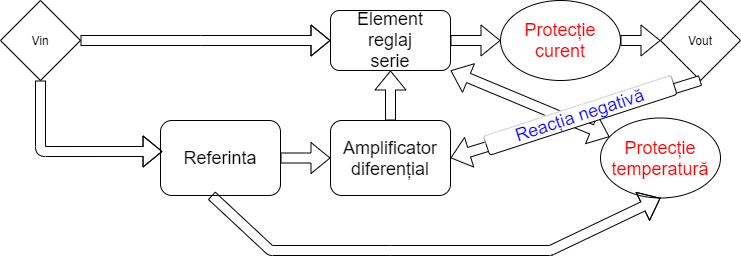

The diagram above was exported from draw.io. Its source (the exported page's mxGraphModel, read from the mxfile embedded in the PNG):
<mxGraphModel dx="1422" dy="762" grid="1" gridSize="10" guides="1" tooltips="1" connect="1" arrows="1" fold="1" page="1" pageScale="1" pageWidth="850" pageHeight="1100" math="0" shadow="0">
  <root>
    <mxCell id="0" />
    <mxCell id="1" parent="0" />
    <mxCell id="gMihr65u3lm_yq5QfP6i-1" value="" style="rhombus;whiteSpace=wrap;html=1;" vertex="1" parent="1">
      <mxGeometry x="70" y="250" width="80" height="80" as="geometry" />
    </mxCell>
    <mxCell id="gMihr65u3lm_yq5QfP6i-2" value="" style="rounded=1;whiteSpace=wrap;html=1;" vertex="1" parent="1">
      <mxGeometry x="400" y="370" width="120" height="75" as="geometry" />
    </mxCell>
    <mxCell id="gMihr65u3lm_yq5QfP6i-3" value="" style="rounded=1;whiteSpace=wrap;html=1;" vertex="1" parent="1">
      <mxGeometry x="230" y="370" width="120" height="75" as="geometry" />
    </mxCell>
    <mxCell id="gMihr65u3lm_yq5QfP6i-4" value="" style="rounded=1;whiteSpace=wrap;html=1;" vertex="1" parent="1">
      <mxGeometry x="400" y="260" width="120" height="60" as="geometry" />
    </mxCell>
    <mxCell id="gMihr65u3lm_yq5QfP6i-5" value="" style="rhombus;whiteSpace=wrap;html=1;" vertex="1" parent="1">
      <mxGeometry x="730" y="250" width="80" height="80" as="geometry" />
    </mxCell>
    <mxCell id="gMihr65u3lm_yq5QfP6i-6" value="" style="ellipse;whiteSpace=wrap;html=1;" vertex="1" parent="1">
      <mxGeometry x="570" y="250" width="120" height="80" as="geometry" />
    </mxCell>
    <mxCell id="gMihr65u3lm_yq5QfP6i-7" value="" style="ellipse;whiteSpace=wrap;html=1;" vertex="1" parent="1">
      <mxGeometry x="670" y="367.5" width="120" height="80" as="geometry" />
    </mxCell>
    <mxCell id="gMihr65u3lm_yq5QfP6i-8" value="" style="shape=flexArrow;endArrow=classic;html=1;exitX=1;exitY=0.5;exitDx=0;exitDy=0;entryX=0;entryY=0.5;entryDx=0;entryDy=0;" edge="1" parent="1" source="gMihr65u3lm_yq5QfP6i-1" target="gMihr65u3lm_yq5QfP6i-4">
      <mxGeometry width="50" height="50" relative="1" as="geometry">
        <mxPoint x="170" y="290" as="sourcePoint" />
        <mxPoint x="380" y="290" as="targetPoint" />
        <Array as="points">
          <mxPoint x="270" y="290" />
        </Array>
      </mxGeometry>
    </mxCell>
    <mxCell id="gMihr65u3lm_yq5QfP6i-9" value="" style="shape=flexArrow;endArrow=classic;html=1;entryX=0.017;entryY=0.413;entryDx=0;entryDy=0;entryPerimeter=0;exitX=0.5;exitY=1;exitDx=0;exitDy=0;" edge="1" parent="1" source="gMihr65u3lm_yq5QfP6i-1" target="gMihr65u3lm_yq5QfP6i-3">
      <mxGeometry width="50" height="50" relative="1" as="geometry">
        <mxPoint x="110" y="340" as="sourcePoint" />
        <mxPoint x="220" y="400" as="targetPoint" />
        <Array as="points">
          <mxPoint x="110" y="401" />
        </Array>
      </mxGeometry>
    </mxCell>
    <mxCell id="gMihr65u3lm_yq5QfP6i-10" value="" style="shape=flexArrow;endArrow=classic;html=1;exitX=1;exitY=0.5;exitDx=0;exitDy=0;entryX=0;entryY=0.5;entryDx=0;entryDy=0;" edge="1" parent="1" source="gMihr65u3lm_yq5QfP6i-3" target="gMihr65u3lm_yq5QfP6i-2">
      <mxGeometry width="50" height="50" relative="1" as="geometry">
        <mxPoint x="400" y="420" as="sourcePoint" />
        <mxPoint x="450" y="370" as="targetPoint" />
      </mxGeometry>
    </mxCell>
    <mxCell id="gMihr65u3lm_yq5QfP6i-11" value="Vin" style="text;html=1;strokeColor=none;fillColor=none;align=center;verticalAlign=middle;whiteSpace=wrap;rounded=0;" vertex="1" parent="1">
      <mxGeometry x="90" y="280" width="40" height="20" as="geometry" />
    </mxCell>
    <mxCell id="gMihr65u3lm_yq5QfP6i-12" value="Vout" style="text;html=1;strokeColor=none;fillColor=none;align=center;verticalAlign=middle;whiteSpace=wrap;rounded=0;" vertex="1" parent="1">
      <mxGeometry x="750" y="280" width="40" height="20" as="geometry" />
    </mxCell>
    <mxCell id="gMihr65u3lm_yq5QfP6i-13" value="" style="shape=flexArrow;endArrow=classic;html=1;" edge="1" parent="1" source="gMihr65u3lm_yq5QfP6i-2" target="gMihr65u3lm_yq5QfP6i-4">
      <mxGeometry width="50" height="50" relative="1" as="geometry">
        <mxPoint x="400" y="420" as="sourcePoint" />
        <mxPoint x="450" y="370" as="targetPoint" />
      </mxGeometry>
    </mxCell>
    <mxCell id="gMihr65u3lm_yq5QfP6i-14" value="" style="shape=flexArrow;endArrow=classic;html=1;exitX=0.425;exitY=1;exitDx=0;exitDy=0;exitPerimeter=0;entryX=0.5;entryY=1;entryDx=0;entryDy=0;" edge="1" parent="1" source="gMihr65u3lm_yq5QfP6i-3" target="gMihr65u3lm_yq5QfP6i-7">
      <mxGeometry width="50" height="50" relative="1" as="geometry">
        <mxPoint x="400" y="420" as="sourcePoint" />
        <mxPoint x="450" y="370" as="targetPoint" />
        <Array as="points">
          <mxPoint x="340" y="500" />
          <mxPoint x="460" y="500" />
          <mxPoint x="620" y="500" />
        </Array>
      </mxGeometry>
    </mxCell>
    <mxCell id="gMihr65u3lm_yq5QfP6i-16" value="" style="shape=flexArrow;endArrow=classic;startArrow=classic;html=1;entryX=1;entryY=1;entryDx=0;entryDy=0;" edge="1" parent="1" source="gMihr65u3lm_yq5QfP6i-7" target="gMihr65u3lm_yq5QfP6i-4">
      <mxGeometry width="50" height="50" relative="1" as="geometry">
        <mxPoint x="400" y="420" as="sourcePoint" />
        <mxPoint x="450" y="370" as="targetPoint" />
      </mxGeometry>
    </mxCell>
    <mxCell id="gMihr65u3lm_yq5QfP6i-17" value="" style="shape=flexArrow;endArrow=classic;html=1;exitX=1;exitY=0.5;exitDx=0;exitDy=0;entryX=0;entryY=0.5;entryDx=0;entryDy=0;" edge="1" parent="1" source="gMihr65u3lm_yq5QfP6i-4" target="gMihr65u3lm_yq5QfP6i-6">
      <mxGeometry width="50" height="50" relative="1" as="geometry">
        <mxPoint x="400" y="420" as="sourcePoint" />
        <mxPoint x="450" y="370" as="targetPoint" />
      </mxGeometry>
    </mxCell>
    <mxCell id="gMihr65u3lm_yq5QfP6i-18" value="" style="shape=flexArrow;endArrow=classic;html=1;entryX=0;entryY=0.5;entryDx=0;entryDy=0;exitX=1;exitY=0.5;exitDx=0;exitDy=0;" edge="1" parent="1" source="gMihr65u3lm_yq5QfP6i-6" target="gMihr65u3lm_yq5QfP6i-5">
      <mxGeometry width="50" height="50" relative="1" as="geometry">
        <mxPoint x="400" y="420" as="sourcePoint" />
        <mxPoint x="450" y="370" as="targetPoint" />
      </mxGeometry>
    </mxCell>
    <mxCell id="gMihr65u3lm_yq5QfP6i-19" value="" style="shape=flexArrow;endArrow=classic;html=1;exitX=0.5;exitY=1;exitDx=0;exitDy=0;entryX=1;entryY=0.5;entryDx=0;entryDy=0;fillColor=#ffffff;" edge="1" parent="1" source="gMihr65u3lm_yq5QfP6i-5" target="gMihr65u3lm_yq5QfP6i-2">
      <mxGeometry width="50" height="50" relative="1" as="geometry">
        <mxPoint x="400" y="420" as="sourcePoint" />
        <mxPoint x="450" y="370" as="targetPoint" />
      </mxGeometry>
    </mxCell>
    <mxCell id="gMihr65u3lm_yq5QfP6i-20" value="Reacția negativă" style="text;html=1;align=center;verticalAlign=middle;whiteSpace=wrap;rounded=1;rotation=342;strokeWidth=1;fontSize=18;fontColor=#0000FF;fillColor=#ffffff;strokeColor=#000000;glass=1;" vertex="1" parent="1">
      <mxGeometry x="551.3" y="354.86" width="196.98" height="20" as="geometry" />
    </mxCell>
    <mxCell id="gMihr65u3lm_yq5QfP6i-22" value="Referinta" style="text;html=1;strokeColor=none;fillColor=none;align=center;verticalAlign=middle;whiteSpace=wrap;rounded=0;glass=1;fontSize=18;" vertex="1" parent="1">
      <mxGeometry x="270" y="397.5" width="40" height="20" as="geometry" />
    </mxCell>
    <mxCell id="gMihr65u3lm_yq5QfP6i-23" value="Amplificator&lt;br&gt;diferențial" style="text;html=1;strokeColor=none;fillColor=none;align=center;verticalAlign=middle;whiteSpace=wrap;rounded=0;glass=1;fontSize=18;fontColor=#000000;" vertex="1" parent="1">
      <mxGeometry x="440" y="397.5" width="40" height="20" as="geometry" />
    </mxCell>
    <mxCell id="gMihr65u3lm_yq5QfP6i-24" value="Element&lt;br&gt;reglaj serie" style="text;html=1;strokeColor=none;fillColor=none;align=center;verticalAlign=middle;whiteSpace=wrap;rounded=0;glass=1;fontSize=18;fontColor=#000000;" vertex="1" parent="1">
      <mxGeometry x="440" y="280" width="40" height="20" as="geometry" />
    </mxCell>
    <mxCell id="gMihr65u3lm_yq5QfP6i-25" value="Protecție&lt;br&gt;curent" style="text;html=1;strokeColor=none;fillColor=none;align=center;verticalAlign=middle;whiteSpace=wrap;rounded=0;glass=1;fontSize=18;fontColor=#FF0000;" vertex="1" parent="1">
      <mxGeometry x="610" y="280" width="40" height="20" as="geometry" />
    </mxCell>
    <mxCell id="gMihr65u3lm_yq5QfP6i-26" value="Protecție&lt;br&gt;temperatură" style="text;html=1;strokeColor=none;fillColor=none;align=center;verticalAlign=middle;whiteSpace=wrap;rounded=0;glass=1;fontSize=18;fontColor=#FF0000;" vertex="1" parent="1">
      <mxGeometry x="710" y="397.5" width="40" height="20" as="geometry" />
    </mxCell>
  </root>
</mxGraphModel>